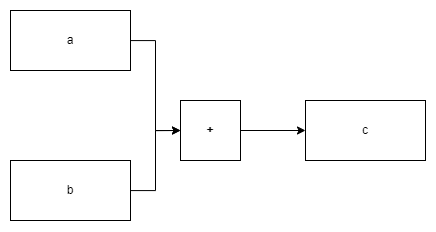

The diagram above was exported from draw.io. Its source (the exported page's mxGraphModel, read from the mxfile embedded in the PNG):
<mxGraphModel dx="3759" dy="1815" grid="1" gridSize="10" guides="1" tooltips="1" connect="1" arrows="1" fold="1" page="1" pageScale="1" pageWidth="850" pageHeight="1100" math="1" shadow="0">
  <root>
    <mxCell id="0" />
    <mxCell id="1" parent="0" />
    <mxCell id="2" style="edgeStyle=orthogonalEdgeStyle;rounded=0;orthogonalLoop=1;jettySize=auto;html=1;entryX=0;entryY=0.5;entryDx=0;entryDy=0;" edge="1" source="3" target="8" parent="1">
      <mxGeometry relative="1" as="geometry" />
    </mxCell>
    <mxCell id="3" value="&lt;b&gt;+&lt;/b&gt;" style="rounded=0;whiteSpace=wrap;html=1;" vertex="1" parent="1">
      <mxGeometry x="2790" y="2010" width="60" height="60" as="geometry" />
    </mxCell>
    <mxCell id="4" style="edgeStyle=orthogonalEdgeStyle;rounded=0;orthogonalLoop=1;jettySize=auto;html=1;entryX=0;entryY=0.5;entryDx=0;entryDy=0;" edge="1" source="5" target="3" parent="1">
      <mxGeometry relative="1" as="geometry" />
    </mxCell>
    <mxCell id="5" value="b" style="rounded=0;whiteSpace=wrap;html=1;" vertex="1" parent="1">
      <mxGeometry x="2620" y="2070" width="120" height="60" as="geometry" />
    </mxCell>
    <mxCell id="6" style="edgeStyle=orthogonalEdgeStyle;rounded=0;orthogonalLoop=1;jettySize=auto;html=1;entryX=0;entryY=0.5;entryDx=0;entryDy=0;" edge="1" source="7" target="3" parent="1">
      <mxGeometry relative="1" as="geometry" />
    </mxCell>
    <mxCell id="7" value="a" style="rounded=0;whiteSpace=wrap;html=1;" vertex="1" parent="1">
      <mxGeometry x="2620" y="1920" width="120" height="60" as="geometry" />
    </mxCell>
    <mxCell id="8" value="c" style="rounded=0;whiteSpace=wrap;html=1;" vertex="1" parent="1">
      <mxGeometry x="2915" y="2010" width="120" height="60" as="geometry" />
    </mxCell>
  </root>
</mxGraphModel>